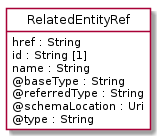

The diagram above was rendered by PlantUML. Its source (embedded in the PNG):
@startuml
hide circle
hide methods
hide stereotype
show <<Enumeration>> stereotype
skinparam class {
   BackgroundColor<<Enumeration>> #E6F5F7
   BackgroundColor<<Ref>> #FFFFE0
   BackgroundColor<<Pivot>> #FFFFFFF
   BackgroundColor<<SimpleType>> #E2F0DA
   BackgroundColor #FCF2E3
}

class RelatedEntityRef <<Pivot>> {
    href : String
    id : String [1]
    name : String
    @baseType : String
    @referredType : String
    @schemaLocation : Uri
    @type : String
}


@enduml